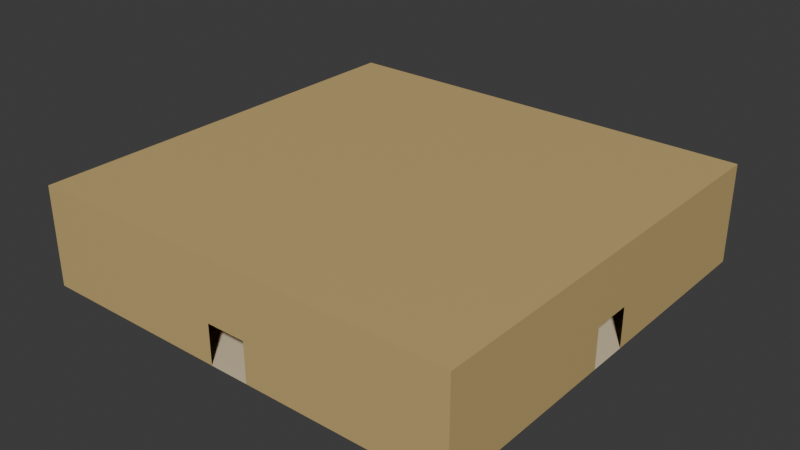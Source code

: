 # Source: Room006.blend  (saved by Blender 4.4.32; exported with 4.5.12 LTS)
import bpy
from mathutils import Matrix  # noqa: F401  (used for matrix-valued properties, if any)

bpy.ops.wm.read_factory_settings(use_empty=True)
scene = bpy.context.scene
scene.name = 'Scene'

# ---- collections
col_collection = bpy.data.collections.new('Collection'); scene.collection.children.link(col_collection)

# ---- materials (node trees are filled in below, after node groups)
mat_material = bpy.data.materials.new('Material')
mat_material.alpha_threshold = 0.0
mat_material.roughness = 0.5
mat_material.line_color = (0.0, 0.0, 0.0, 1.0)
mat_material_001 = bpy.data.materials.new('Material.001')

# ---- material node trees
mat_material.use_nodes = True; mat_material.node_tree.nodes.clear()
_N = mat_material.node_tree.nodes; _L = mat_material.node_tree.links
n0 = _N.new('ShaderNodeOutputMaterial'); n0.name = 'Material Output'; n0.location = (300, 300)
n1 = _N.new('ShaderNodeBsdfPrincipled'); n1.name = 'Principled BSDF'; n1.location = (10, 300)
n1.inputs[0].default_value = (0.5841, 0.4233, 0.1746, 1.0)
n1.inputs[3].default_value = 1.45
_L.new(n1.outputs[0], n0.inputs[0])
n0.is_active_output = True
mat_material_001.use_nodes = True; mat_material_001.node_tree.nodes.clear()
_N = mat_material_001.node_tree.nodes; _L = mat_material_001.node_tree.links
n0 = _N.new('ShaderNodeBsdfPrincipled'); n0.name = 'Principled BSDF'; n0.location = (10, 300)
n0.inputs[0].default_value = (0.7379, 0.6172, 0.4125, 1.0)
n1 = _N.new('ShaderNodeOutputMaterial'); n1.name = 'Material Output'; n1.location = (300, 300)
_L.new(n0.outputs[0], n1.inputs[0])
n1.is_active_output = True

# ---- world
world_world = bpy.data.worlds.new('World'); scene.world = world_world
world_world.use_nodes = True; world_world.node_tree.nodes.clear()
_N = world_world.node_tree.nodes; _L = world_world.node_tree.links
n0 = _N.new('ShaderNodeOutputWorld'); n0.name = 'World Output'; n0.location = (300, 300)
n1 = _N.new('ShaderNodeBackground'); n1.name = 'Background'; n1.location = (10, 300)
n1.inputs[0].default_value = (0.05088, 0.05088, 0.05088, 1.0)
_L.new(n1.outputs[0], n0.inputs[0])
n0.is_active_output = True
world_world.color = (0.05088, 0.05088, 0.05088)
world_world.sun_shadow_jitter_overblur = 0.0

# ---- meshes
me_cube = bpy.data.meshes.new('Cube')
me_cube.from_pydata([(4.031, 3.946, -1.0), (4.031, -4.014, -1.0), (-4.031, 3.946, -1.0), (-4.031, -4.014, -1.0), (-10.99, 1.0, -1.0), (-10.99, -1.0, -1.0), (10.99, 1.0, 1.0), (10.99, 1.0, -1.0), (-10.99, -1.0, 1.0), (10.99, -1.0, 1.0), (10.99, -1.0, -1.0), (-10.99, 1.0, 1.0), (1.0, 10.63, -1.0), (-1.0, 10.63, -1.0), (1.0, 10.63, 1.0), (-1.0, -10.63, -1.0), (-1.0, -10.63, 1.0), (1.0, -10.63, 1.0), (1.0, -10.63, -1.0), (-1.0, 10.63, 1.0), (10.99, 10.63, 1.0), (10.99, 10.63, -1.0), (-10.99, -10.63, -1.0), (-10.99, -10.63, 1.0), (10.99, -10.63, 1.0), (10.99, -10.63, -1.0), (-10.99, 10.63, 1.0), (-10.99, 10.63, -1.0), (4.031, 3.946, 4.021), (4.031, -4.014, 4.021), (-4.031, 3.946, 4.021), (-4.031, -4.014, 4.021), (10.99, 1.0, 4.021), (-10.99, -1.0, 4.021), (10.99, -1.0, 4.021), (-10.99, 1.0, 4.021), (1.0, 10.63, 4.021), (-1.0, -10.63, 4.021), (1.0, -10.63, 4.021), (-1.0, 10.63, 4.021), (10.99, 10.63, 4.021), (-10.99, -10.63, 4.021), (10.99, -10.63, 4.021), (-10.99, 10.63, 4.021)], [], [(19, 39, 43, 26), (8, 23, 22, 5), (8, 33, 41, 23), (2, 3, 1, 0), (6, 32, 40, 20), (6, 20, 21, 7), (5, 4, 11, 8), (31, 3, 1, 29), (1, 10, 7, 0), (2, 4, 5, 3), (20, 40, 36, 14), (14, 36, 39, 19), (1, 18, 25, 10), (11, 35, 33, 8), (2, 3, 31, 30), (12, 21, 20, 14), (17, 24, 25, 18), (13, 12, 14, 19), (19, 26, 27, 13), (15, 22, 23, 16), (17, 38, 42, 24), (10, 25, 24, 9), (3, 15, 18, 1), (7, 21, 12, 0), (0, 12, 13, 2), (4, 27, 26, 11), (5, 22, 15, 3), (9, 34, 32, 6), (2, 13, 27, 4), (24, 42, 34, 9), (28, 29, 31, 30), (34, 42, 38, 29), (29, 38, 37, 31), (31, 33, 35, 30), (28, 32, 34, 29), (31, 37, 41, 33), (28, 36, 40, 32), (30, 39, 36, 28), (35, 43, 39, 30), (16, 37, 38, 17), (26, 43, 35, 11), (23, 41, 37, 16), (29, 1, 0, 28), (28, 0, 2, 30)])
me_cube.polygons.foreach_set('material_index', [0, 0, 0, 1, 0, 0, 0, 0, 1, 1, 0, 0, 1, 0, 0, 0, 0, 0, 0, 0, 0, 0, 1, 1, 1, 0, 1, 0, 1, 0, 0, 0, 0, 0, 0, 0, 0, 0, 0, 0, 0, 0, 0, 1])
_uv = me_cube.uv_layers.new(name='UVMap')
_uv.uv.foreach_set('vector', [0.625, 0.25, 0.625, 0.25, 0.625, 0.25, 0.625, 0.25, 0.625, 0.0, 0.625, 0.0, 0.375, 0.0, 0.375, 0.0, 0.625, 0.0, 0.625, 0.0, 0.625, 0.0, 0.625, 0.0, 0.125, 0.5, 0.125, 0.75, 0.375, 0.75, 0.375, 0.5, 0.625, 0.5, 0.625, 0.5, 0.625, 0.5, 0.625, 0.5, 0.625, 0.5, 0.625, 0.5, 0.375, 0.5, 0.375, 0.5, 0.375, 0.0, 0.375, 0.25, 0.625, 0.25, 0.625, 0.0, 0.0, 0.0, 0.0, 0.0, 0.0, 0.0, 0.0, 0.0, 0.375, 0.75, 0.375, 0.75, 0.375, 0.5, 0.375, 0.5, 0.125, 0.5, 0.125, 0.5, 0.125, 0.75, 0.125, 0.75, 0.625, 0.5, 0.625, 0.5, 0.625, 0.5, 0.625, 0.5, 0.625, 0.5, 0.625, 0.5, 0.625, 0.25, 0.625, 0.25, 0.375, 0.75, 0.375, 0.75, 0.375, 0.75, 0.375, 0.75, 0.625, 0.25, 0.625, 0.25, 0.625, 0.0, 0.625, 0.0, 0.125, 0.5, 0.125, 0.75, 0.875, 0.75, 0.875, 0.5, 0.375, 0.5, 0.375, 0.5, 0.625, 0.5, 0.625, 0.5, 0.625, 0.75, 0.625, 0.75, 0.375, 0.75, 0.375, 0.75, 0.375, 0.25, 0.375, 0.5, 0.625, 0.5, 0.625, 0.25, 0.625, 0.25, 0.625, 0.25, 0.375, 0.25, 0.375, 0.25, 0.375, 1.0, 0.375, 1.0, 0.625, 1.0, 0.625, 1.0, 0.625, 0.75, 0.625, 0.75, 0.625, 0.75, 0.625, 0.75, 0.375, 0.75, 0.375, 0.75, 0.625, 0.75, 0.625, 0.75, 0.125, 0.75, 0.125, 0.75, 0.375, 0.75, 0.375, 0.75, 0.375, 0.5, 0.375, 0.5, 0.375, 0.5, 0.375, 0.5, 0.375, 0.5, 0.375, 0.5, 0.125, 0.5, 0.125, 0.5, 0.375, 0.25, 0.375, 0.25, 0.625, 0.25, 0.625, 0.25, 0.125, 0.75, 0.125, 0.75, 0.125, 0.75, 0.125, 0.75, 0.625, 0.75, 0.625, 0.75, 0.625, 0.5, 0.625, 0.5, 0.125, 0.5, 0.125, 0.5, 0.125, 0.5, 0.125, 0.5, 0.625, 0.75, 0.625, 0.75, 0.625, 0.75, 0.625, 0.75, 0.625, 0.5, 0.625, 0.75, 0.875, 0.75, 0.875, 0.5, 0.625, 0.75, 0.625, 0.75, 0.625, 0.75, 0.625, 0.75, 0.625, 0.75, 0.625, 0.75, 0.875, 0.75, 0.875, 0.75, 0.875, 0.75, 0.875, 0.75, 0.875, 0.5, 0.875, 0.5, 0.625, 0.5, 0.625, 0.5, 0.625, 0.75, 0.625, 0.75, 0.875, 0.75, 0.875, 0.75, 0.875, 0.75, 0.875, 0.75, 0.625, 0.5, 0.625, 0.5, 0.625, 0.5, 0.625, 0.5, 0.875, 0.5, 0.875, 0.5, 0.625, 0.5, 0.625, 0.5, 0.875, 0.5, 0.875, 0.5, 0.875, 0.5, 0.875, 0.5, 0.625, 1.0, 0.625, 1.0, 0.625, 0.75, 0.625, 0.75, 0.625, 0.25, 0.625, 0.25, 0.625, 0.25, 0.625, 0.25, 0.625, 1.0, 0.625, 1.0, 0.625, 1.0, 0.625, 1.0, 0.0, 0.0, 0.0, 0.0, 0.0, 0.0, 0.0, 0.0, 0.0, 0.0, 0.0, 0.0, 0.0, 0.0, 0.0, 0.0])
me_cube.materials.append(mat_material)
me_cube.materials.append(mat_material_001)
me_cube.use_mirror_vertex_groups = False
me_cube.update()

# ---- objects
ob_cube = bpy.data.objects.new('Cube', me_cube)

# ---- transforms, parenting, visibility, modifiers, constraints
ob_cube.location = (0.0, 0.0, 0.0)
ob_cube.lock_rotations_4d = False
ob_cube.empty_display_type = 'ARROWS'
ob_cube.lineart.crease_threshold = 0.0

# ---- collection membership
col_collection.objects.link(ob_cube)

# ---- scene / render settings (as saved in the file)
scene.frame_start = 1; scene.frame_end = 250; scene.frame_set(1)
scene.render.engine = 'BLENDER_EEVEE_NEXT'
bpy.context.view_layer.update()

# ---- added for rendering (the .blend has no active camera and no usable light): camera, sun
cam_auto = bpy.data.cameras.new('AutoCamera')
cam_auto.lens = 50.0
cam_auto.sensor_width = 36.0
cam_auto.clip_end = 1000.0
ob_auto_camera = bpy.data.objects.new('AutoCamera', cam_auto)
scene.collection.objects.link(ob_auto_camera)
ob_auto_camera.location = (28.6716, -34.4059, 24.4478)
ob_auto_camera.rotation_euler = (1.09748, -7.21219e-08, 0.694738)
scene.camera = ob_auto_camera
light_auto_sun = bpy.data.lights.new('AutoSun', 'SUN')
light_auto_sun.energy = 3.0
light_auto_sun.angle = 0.0523599
ob_auto_sun = bpy.data.objects.new('AutoSun', light_auto_sun)
scene.collection.objects.link(ob_auto_sun)
ob_auto_sun.rotation_euler = (0.872665, 0.174533, 0.523599)
bpy.context.view_layer.update()
